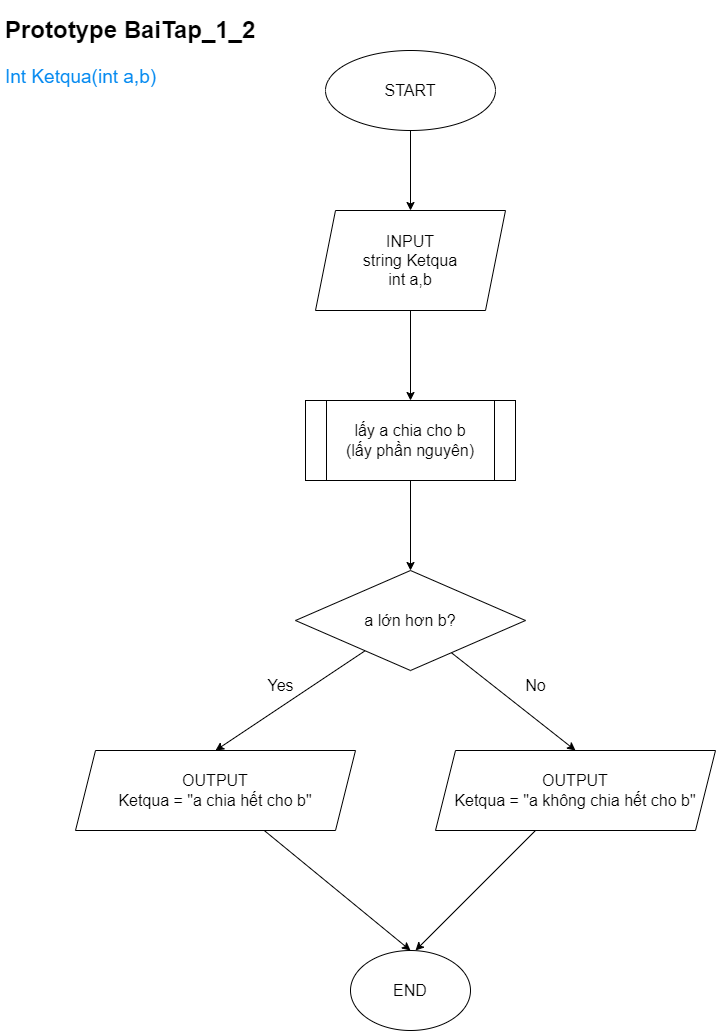

The diagram above was exported from draw.io. Its source (the exported page's mxGraphModel, read from the mxfile embedded in the PNG):
<mxGraphModel dx="1213" dy="792" grid="1" gridSize="10" guides="1" tooltips="1" connect="1" arrows="1" fold="1" page="1" pageScale="1" pageWidth="850" pageHeight="1100" math="0" shadow="0">
  <root>
    <mxCell id="0" />
    <mxCell id="1" parent="0" />
    <mxCell id="11" style="edgeStyle=none;html=1;entryX=0.5;entryY=0;entryDx=0;entryDy=0;fontSize=16;" edge="1" parent="1" source="2" target="4">
      <mxGeometry relative="1" as="geometry" />
    </mxCell>
    <mxCell id="2" value="START" style="ellipse;whiteSpace=wrap;html=1;fontSize=16;" vertex="1" parent="1">
      <mxGeometry x="340" y="50" width="170" height="80" as="geometry" />
    </mxCell>
    <mxCell id="3" value="&lt;h1&gt;&lt;span style=&quot;background-color: initial;&quot;&gt;Prototype BaiTap_1_2&lt;/span&gt;&lt;/h1&gt;&lt;h1&gt;&lt;span style=&quot;font-weight: 400;&quot;&gt;&lt;font color=&quot;#058af0&quot; style=&quot;font-size: 19px;&quot;&gt;Int Ketqua(int a,b)&lt;/font&gt;&lt;/span&gt;&lt;/h1&gt;" style="text;html=1;strokeColor=none;fillColor=none;spacing=5;spacingTop=-20;whiteSpace=wrap;overflow=hidden;rounded=0;" vertex="1" parent="1">
      <mxGeometry x="15" y="10" width="290" height="90" as="geometry" />
    </mxCell>
    <mxCell id="12" style="edgeStyle=none;html=1;entryX=0.5;entryY=0;entryDx=0;entryDy=0;fontSize=16;" edge="1" parent="1" source="4" target="5">
      <mxGeometry relative="1" as="geometry" />
    </mxCell>
    <mxCell id="4" value="INPUT&lt;br&gt;string Ketqua&lt;br&gt;int a,b" style="shape=parallelogram;perimeter=parallelogramPerimeter;whiteSpace=wrap;html=1;fixedSize=1;fontSize=16;" vertex="1" parent="1">
      <mxGeometry x="330" y="210" width="190" height="100" as="geometry" />
    </mxCell>
    <mxCell id="13" style="edgeStyle=none;html=1;entryX=0.5;entryY=0;entryDx=0;entryDy=0;fontSize=16;" edge="1" parent="1" source="5" target="6">
      <mxGeometry relative="1" as="geometry" />
    </mxCell>
    <mxCell id="5" value="lấy a chia cho b&lt;br&gt;(lấy phần nguyên)" style="shape=process;whiteSpace=wrap;html=1;backgroundOutline=1;fontSize=16;" vertex="1" parent="1">
      <mxGeometry x="320" y="400" width="210" height="80" as="geometry" />
    </mxCell>
    <mxCell id="9" style="edgeStyle=none;html=1;entryX=0.5;entryY=0;entryDx=0;entryDy=0;fontSize=16;" edge="1" parent="1" source="6" target="7">
      <mxGeometry relative="1" as="geometry" />
    </mxCell>
    <mxCell id="10" style="edgeStyle=none;html=1;entryX=0.5;entryY=0;entryDx=0;entryDy=0;fontSize=16;" edge="1" parent="1" source="6" target="8">
      <mxGeometry relative="1" as="geometry" />
    </mxCell>
    <mxCell id="6" value="a lớn hơn b?" style="rhombus;whiteSpace=wrap;html=1;fontSize=16;" vertex="1" parent="1">
      <mxGeometry x="310" y="570" width="230" height="100" as="geometry" />
    </mxCell>
    <mxCell id="15" style="edgeStyle=none;html=1;entryX=0.5;entryY=0;entryDx=0;entryDy=0;fontSize=16;" edge="1" parent="1" source="7" target="14">
      <mxGeometry relative="1" as="geometry" />
    </mxCell>
    <mxCell id="7" value="OUTPUT&lt;br&gt;Ketqua = &quot;a chia hết cho b&quot;" style="shape=parallelogram;perimeter=parallelogramPerimeter;whiteSpace=wrap;html=1;fixedSize=1;fontSize=16;" vertex="1" parent="1">
      <mxGeometry x="90" y="750" width="280" height="80" as="geometry" />
    </mxCell>
    <mxCell id="16" style="edgeStyle=none;html=1;fontSize=16;" edge="1" parent="1" source="8">
      <mxGeometry relative="1" as="geometry">
        <mxPoint x="430" y="950" as="targetPoint" />
      </mxGeometry>
    </mxCell>
    <mxCell id="8" value="OUTPUT&lt;br&gt;Ketqua = &quot;a không chia hết cho b&quot;" style="shape=parallelogram;perimeter=parallelogramPerimeter;whiteSpace=wrap;html=1;fixedSize=1;fontSize=16;" vertex="1" parent="1">
      <mxGeometry x="450" y="750" width="280" height="80" as="geometry" />
    </mxCell>
    <mxCell id="14" value="END" style="ellipse;whiteSpace=wrap;html=1;fontSize=16;" vertex="1" parent="1">
      <mxGeometry x="365" y="950" width="120" height="80" as="geometry" />
    </mxCell>
    <mxCell id="18" value="Yes" style="text;html=1;align=center;verticalAlign=middle;resizable=0;points=[];autosize=1;strokeColor=none;fillColor=none;fontSize=16;" vertex="1" parent="1">
      <mxGeometry x="270" y="670" width="50" height="30" as="geometry" />
    </mxCell>
    <mxCell id="19" value="No" style="text;html=1;align=center;verticalAlign=middle;resizable=0;points=[];autosize=1;strokeColor=none;fillColor=none;fontSize=16;" vertex="1" parent="1">
      <mxGeometry x="530" y="670" width="40" height="30" as="geometry" />
    </mxCell>
  </root>
</mxGraphModel>